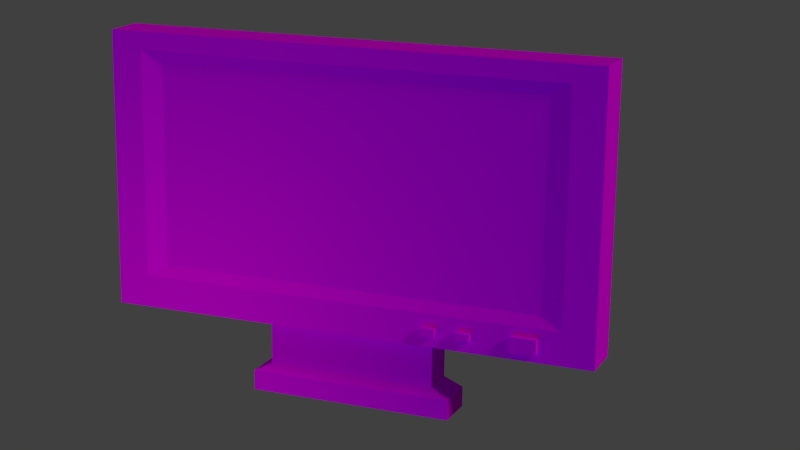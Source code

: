# Source: televisao.blend  (saved by Blender 2.79.0; exported with 4.5.12 LTS)
import bpy
from mathutils import Matrix  # noqa: F401  (used for matrix-valued properties, if any)

bpy.ops.wm.read_factory_settings(use_empty=True)
scene = bpy.context.scene
scene.name = 'Scene'

# ---- collections
col_collection_1 = bpy.data.collections.new('Collection 1'); scene.collection.children.link(col_collection_1)

# ---- images (referenced by path relative to the original .blend; pixels are not part of the script)
import os
ASSET_DIR = os.environ.get("B2B_ASSET_DIR", "")  # directory of the original .blend (textures are referenced by path, not embedded)
HERE = os.path.dirname(os.path.abspath(__file__))  # packed textures are extracted next to this script under _unpacked/

def load_image(name, relpath, width, height, colorspace="sRGB"):
    """Load a texture the original file referenced (path relative to the .blend, or extracted next to this script)."""
    p = next((c for c in (os.path.join(HERE, relpath), os.path.join(ASSET_DIR, relpath)) if relpath and os.path.exists(c)), "")
    if p:
        img = bpy.data.images.load(p, check_existing=True)
        img.name = name
    else:  # same state as the original file: an image datablock whose file is absent (Cycles renders it pink)
        img = bpy.data.images.new(name, width, height)
        img.source = "FILE"
        img.filepath = "//" + (relpath or name)
    img.colorspace_settings.name = colorspace
    return img
img_color_palete_png = load_image('color_palete.png', 'color_palete.png', 1024, 1024, 'sRGB')

# ---- materials (node trees are filled in below, after node groups)
mat_mattv = bpy.data.materials.new('matTv')
mat_mattv.alpha_threshold = 0.0
mat_mattv.roughness = 0.5

# ---- material node trees
mat_mattv.use_nodes = True; mat_mattv.node_tree.nodes.clear()
_N = mat_mattv.node_tree.nodes; _L = mat_mattv.node_tree.links
n0 = _N.new('ShaderNodeOutputMaterial'); n0.name = 'Material Output'; n0.location = (300, 300)
n1 = _N.new('ShaderNodeBsdfDiffuse'); n1.name = 'Diffuse BSDF'; n1.location = (10, 300)
n2 = _N.new('ShaderNodeTexImage'); n2.name = 'Image Texture'; n2.location = (-168, 390)
n2.width = 140
n2.image = img_color_palete_png
_L.new(n1.outputs[0], n0.inputs[0])
_L.new(n2.outputs[0], n1.inputs[0])
n0.is_active_output = True

# ---- world
world_world = bpy.data.worlds.new('World'); scene.world = world_world
world_world.color = (0.05088, 0.05088, 0.05088)
world_world.use_sun_shadow = False
world_world.sun_shadow_jitter_overblur = 0.0
world_world.cycles.sampling_method = 'MANUAL'

# ---- cameras
cam_camera = bpy.data.cameras.new('Camera')
cam_camera.clip_start = 3.5
cam_camera.clip_end = 100.0
cam_camera.lens = 68.7
cam_camera.sensor_width = 32.0
cam_camera.sensor_height = 18.0
cam_camera.ortho_scale = 7.314
cam_camera.shift_x = 0.1
cam_camera.shift_y = 0.04
cam_camera.dof.focus_distance = 0.0

# ---- lights
light_lamp_002 = bpy.data.lights.new('Lamp.002', 'POINT')
light_lamp_002.color = (1.0, 0.3094, 0.4051)
light_lamp_002.transmission_factor = 0.0
light_lamp_002.cutoff_distance = 30.0
light_lamp_002.energy = 8.3
light_lamp_002.shadow_buffer_clip_start = 1.001
light_lamp_002.shadow_soft_size = 0.1
light_lamp_002.shadow_maximum_resolution = 0.006
light_lamp_002.use_absolute_resolution = True
light_lamp_001 = bpy.data.lights.new('Lamp.001', 'SUN')
light_lamp_001.color = (0.005113, 0.0, 1.0)
light_lamp_001.transmission_factor = 0.0
light_lamp_001.cutoff_distance = 30.0
light_lamp_001.angle = 0.1993
light_lamp_001.energy = 0.7
light_lamp_001.shadow_buffer_clip_start = 1.001
light_lamp_001.shadow_soft_size = 0.1
light_lamp_001.shadow_cascade_max_distance = 1000.0
light_lamp = bpy.data.lights.new('Lamp', 'SUN')
light_lamp.transmission_factor = 0.0
light_lamp.cutoff_distance = 30.0
light_lamp.angle = 0.1993
light_lamp.energy = 1.0
light_lamp.shadow_buffer_clip_start = 1.001
light_lamp.shadow_soft_size = 0.1
light_lamp.shadow_cascade_max_distance = 1000.0

# ---- meshes
me_cube = bpy.data.meshes.new('Cube')
me_cube.from_pydata([(0.1451, -1.0, -1.0), (0.1451, -1.0, 1.0), (0.1451, 1.0, -1.0), (0.1451, 1.0, 1.0), (1.0, -1.0, -1.0), (1.0, -1.0, 1.0), (1.0, 1.0, -1.0), (1.0, 1.0, 1.0), (1.0, 0.8717, 0.8717), (1.0, 0.8717, -0.7653), (1.0, -0.8717, -0.7653), (1.0, -0.8717, 0.8717), (0.9263, 0.7854, 0.7854), (0.9263, 0.7854, -0.679), (0.9263, -0.7854, -0.679), (0.9263, -0.7854, 0.7854), (-0.06164, 0.6868, -0.6868), (-0.06164, -0.6868, -0.6868), (-0.06164, -0.6868, 0.6868), (-0.06164, 0.6868, 0.6868), (0.03751, -0.3429, -1.33), (0.03751, -0.3429, -0.05343), (0.03751, 0.3429, -1.33), (0.03751, 0.3429, -0.05343), (0.701, -0.3429, -1.33), (0.701, -0.3429, -0.05343), (0.701, 0.3429, -1.33), (0.701, 0.3429, -0.05343), (-0.03265, 0.4154, -1.399), (-0.03265, -0.4154, -1.399), (0.7711, 0.4154, -1.399), (0.7711, -0.4154, -1.399), (-0.03265, 0.4154, -1.543), (-0.03265, -0.4154, -1.543), (0.7711, 0.4154, -1.543), (0.7711, -0.4154, -1.543), (0.9159, 0.6799, -0.9424), (0.9159, 0.6799, -0.8317), (0.9159, 0.7806, -0.9424), (0.9159, 0.7806, -0.8317), (1.102, 0.6799, -0.9424), (1.102, 0.6799, -0.8317), (1.102, 0.7806, -0.9424), (1.102, 0.7806, -0.8317), (1.002, 0.4638, -0.9168), (1.002, 0.4638, -0.8573), (1.002, 0.5179, -0.9168), (1.002, 0.5179, -0.8573), (1.102, 0.4638, -0.9168), (1.102, 0.4638, -0.8573), (1.102, 0.5179, -0.9168), (1.102, 0.5179, -0.8573), (1.002, 0.3241, -0.9168), (1.002, 0.3241, -0.8573), (1.002, 0.3782, -0.9168), (1.002, 0.3782, -0.8573), (1.102, 0.3241, -0.9168), (1.102, 0.3241, -0.8573), (1.102, 0.3782, -0.9168), (1.102, 0.3782, -0.8573)], [], [(1, 3, 19, 18), (2, 3, 7, 6), (7, 5, 11, 8), (4, 5, 1, 0), (2, 6, 4, 0), (7, 3, 1, 5), (11, 10, 14, 15), (6, 7, 8, 9), (5, 4, 10, 11), (4, 6, 9, 10), (10, 9, 13, 14), (8, 11, 15, 12), (9, 8, 12, 13), (17, 18, 19, 16), (2, 0, 17, 16), (3, 2, 16, 19), (0, 1, 18, 17), (12, 15, 14, 13), (20, 21, 23, 22), (22, 23, 27, 26), (26, 27, 25, 24), (24, 25, 21, 20), (24, 20, 29, 31), (27, 23, 21, 25), (30, 31, 35, 34), (22, 26, 30, 28), (20, 22, 28, 29), (26, 24, 31, 30), (32, 34, 35, 33), (29, 28, 32, 33), (31, 29, 33, 35), (28, 30, 34, 32), (46, 47, 51, 50), (38, 39, 43, 42), (42, 43, 41, 40), (40, 41, 37, 36), (38, 42, 40, 36), (43, 39, 37, 41), (50, 51, 49, 48), (48, 49, 45, 44), (46, 50, 48, 44), (51, 47, 45, 49), (54, 55, 59, 58), (58, 59, 57, 56), (56, 57, 53, 52), (54, 58, 56, 52), (59, 55, 53, 57)])
_uv = me_cube.uv_layers.new(name='UVMap')
_uv.uv.foreach_set('vector', [0.5138, 0.5848, 0.5557, 0.5848, 0.5557, 0.6267, 0.5138, 0.6267, 0.5138, 0.5848, 0.5557, 0.5848, 0.5557, 0.6267, 0.5138, 0.6267, 0.5138, 0.5848, 0.5557, 0.5848, 0.5557, 0.6267, 0.5138, 0.6267, 0.5138, 0.5848, 0.5557, 0.5848, 0.5557, 0.6267, 0.5138, 0.6267, 0.5138, 0.5848, 0.5557, 0.5848, 0.5557, 0.6267, 0.5138, 0.6267, 0.5138, 0.5848, 0.5557, 0.5848, 0.5557, 0.6267, 0.5138, 0.6267, 0.5138, 0.5848, 0.5557, 0.5848, 0.5557, 0.6267, 0.5138, 0.6267, 0.5138, 0.5848, 0.5557, 0.5848, 0.5557, 0.6267, 0.5138, 0.6267, 0.5138, 0.5848, 0.5557, 0.5848, 0.5557, 0.6267, 0.5138, 0.6267, 0.5138, 0.5848, 0.5557, 0.5848, 0.5557, 0.6267, 0.5138, 0.6267, 0.5138, 0.5848, 0.5557, 0.5848, 0.5557, 0.6267, 0.5138, 0.6267, 0.5138, 0.5848, 0.5557, 0.5848, 0.5557, 0.6267, 0.5138, 0.6267, 0.5138, 0.5848, 0.5557, 0.5848, 0.5557, 0.6267, 0.5138, 0.6267, 0.5138, 0.5848, 0.5557, 0.5848, 0.5557, 0.6267, 0.5138, 0.6267, 0.5138, 0.5848, 0.5557, 0.5848, 0.5557, 0.6267, 0.5138, 0.6267, 0.5138, 0.5848, 0.5557, 0.5848, 0.5557, 0.6267, 0.5138, 0.6267, 0.5138, 0.5848, 0.5557, 0.5848, 0.5557, 0.6267, 0.5138, 0.6267, 0.2307, 0.03876, 0.2726, 0.03876, 0.2726, 0.08065, 0.2307, 0.08065, 0.5862, 0.5819, 0.6281, 0.5819, 0.6281, 0.6238, 0.5862, 0.6238, 0.5862, 0.5819, 0.6281, 0.5819, 0.6281, 0.6238, 0.5862, 0.6238, 0.5862, 0.5819, 0.6281, 0.5819, 0.6281, 0.6238, 0.5862, 0.6238, 0.5862, 0.5819, 0.6281, 0.5819, 0.6281, 0.6238, 0.5862, 0.6238, 0.5862, 0.5819, 0.6281, 0.5819, 0.6281, 0.6238, 0.5862, 0.6238, 0.5862, 0.5819, 0.6281, 0.5819, 0.6281, 0.6238, 0.5862, 0.6238, 0.5862, 0.5819, 0.6281, 0.5819, 0.6281, 0.6238, 0.5862, 0.6238, 0.5862, 0.5819, 0.6281, 0.5819, 0.6281, 0.6238, 0.5862, 0.6238, 0.5862, 0.5819, 0.6281, 0.5819, 0.6281, 0.6238, 0.5862, 0.6238, 0.5862, 0.5819, 0.6281, 0.5819, 0.6281, 0.6238, 0.5862, 0.6238, 0.5862, 0.5819, 0.6281, 0.5819, 0.6281, 0.6238, 0.5862, 0.6238, 0.5862, 0.5819, 0.6281, 0.5819, 0.6281, 0.6238, 0.5862, 0.6238, 0.5862, 0.5819, 0.6281, 0.5819, 0.6281, 0.6238, 0.5862, 0.6238, 0.5862, 0.5819, 0.6281, 0.5819, 0.6281, 0.6238, 0.5862, 0.6238, 0.5932, 0.8224, 0.6351, 0.8224, 0.6351, 0.8643, 0.5932, 0.8643, 0.5932, 0.8224, 0.6351, 0.8224, 0.6351, 0.8643, 0.5932, 0.8643, 0.5932, 0.8224, 0.6351, 0.8224, 0.6351, 0.8643, 0.5932, 0.8643, 0.5932, 0.8224, 0.6351, 0.8224, 0.6351, 0.8643, 0.5932, 0.8643, 0.5932, 0.8224, 0.6351, 0.8224, 0.6351, 0.8643, 0.5932, 0.8643, 0.5932, 0.8224, 0.6351, 0.8224, 0.6351, 0.8643, 0.5932, 0.8643, 0.5932, 0.8224, 0.6351, 0.8224, 0.6351, 0.8643, 0.5932, 0.8643, 0.5932, 0.8224, 0.6351, 0.8224, 0.6351, 0.8643, 0.5932, 0.8643, 0.5932, 0.8224, 0.6351, 0.8224, 0.6351, 0.8643, 0.5932, 0.8643, 0.5932, 0.8224, 0.6351, 0.8224, 0.6351, 0.8643, 0.5932, 0.8643, 0.5932, 0.8224, 0.6351, 0.8224, 0.6351, 0.8643, 0.5932, 0.8643, 0.5932, 0.8224, 0.6351, 0.8224, 0.6351, 0.8643, 0.5932, 0.8643, 0.5932, 0.8224, 0.6351, 0.8224, 0.6351, 0.8643, 0.5932, 0.8643, 0.5932, 0.8224, 0.6351, 0.8224, 0.6351, 0.8643, 0.5932, 0.8643, 0.5932, 0.8224, 0.6351, 0.8224, 0.6351, 0.8643, 0.5932, 0.8643])
me_cube.materials.append(mat_mattv)
me_cube.use_remesh_preserve_volume = False
me_cube.use_remesh_preserve_attributes = False
me_cube.use_mirror_vertex_groups = False
me_cube.update()

# ---- objects
ob_lamp_002 = bpy.data.objects.new('Lamp.002', light_lamp_002)
ob_lamp_001 = bpy.data.objects.new('Lamp.001', light_lamp_001)
ob_cube = bpy.data.objects.new('Cube', me_cube)
ob_lamp = bpy.data.objects.new('Lamp', light_lamp)
ob_camera = bpy.data.objects.new('Camera', cam_camera)

# ---- transforms, parenting, visibility, modifiers, constraints
ob_lamp_002.location = (1.169, -0.5608, -0.5442)
ob_lamp_002.rotation_euler = (-2.39, 0.6116, -2.466)
ob_lamp_002.lock_rotations_4d = False
ob_lamp_002.empty_display_type = 'ARROWS'
ob_lamp_002.color = (0.0, 0.0, 0.0, 0.0)
ob_lamp_002.lineart.crease_threshold = 0.0
ob_lamp_001.location = (3.388, 0.3039, 3.461)
ob_lamp_001.rotation_euler = (-2.39, 0.6116, -2.466)
ob_lamp_001.lock_rotations_4d = False
ob_lamp_001.empty_display_type = 'ARROWS'
ob_lamp_001.color = (0.0, 0.0, 0.0, 0.0)
ob_lamp_001.lineart.crease_threshold = 0.0
ob_cube.location = (0.0, 0.0, 0.0)
ob_cube.scale = (0.169, 0.7962, 0.4491)
ob_cube.lineart.crease_threshold = 0.0
ob_lamp.location = (1.25, 2.426, 5.307)
ob_lamp.rotation_euler = (-0.4267, 0.8509, 0.8233)
ob_lamp.lock_rotations_4d = False
ob_lamp.empty_display_type = 'ARROWS'
ob_lamp.color = (0.0, 0.0, 0.0, 0.0)
ob_lamp.lineart.crease_threshold = 0.0
ob_camera.location = (4.787, 2.004, 1.287)
ob_camera.rotation_euler = (1.284, -5.16e-07, 1.995)
ob_camera.scale = (1.0, 1.0, 1.0)
ob_camera.lock_rotations_4d = False
ob_camera.empty_display_type = 'ARROWS'
ob_camera.color = (0.0, 0.0, 0.0, 0.0)
ob_camera.display_type = 'WIRE'
ob_camera.lineart.crease_threshold = 0.0

# ---- collection membership
col_collection_1.objects.link(ob_lamp_002)
col_collection_1.objects.link(ob_lamp_001)
col_collection_1.objects.link(ob_cube)
col_collection_1.objects.link(ob_lamp)
col_collection_1.objects.link(ob_camera)

# ---- scene / render settings (as saved in the file)
scene.camera = ob_camera
scene.frame_start = 1; scene.frame_end = 250; scene.frame_set(2)
scene.render.engine = 'CYCLES'
scene.render.resolution_percentage = 50
scene.render.dither_intensity = 0.0
scene.cycles.use_denoising = False
scene.cycles.samples = 128
scene.cycles.sampling_pattern = 'TABULATED_SOBOL'
scene.cycles.use_adaptive_sampling = False
scene.cycles.use_light_tree = False
scene.cycles.blur_glossy = 0.0
scene.cycles.sample_clamp_indirect = 0.0
scene.view_settings.view_transform = 'Standard'
bpy.context.view_layer.update()

